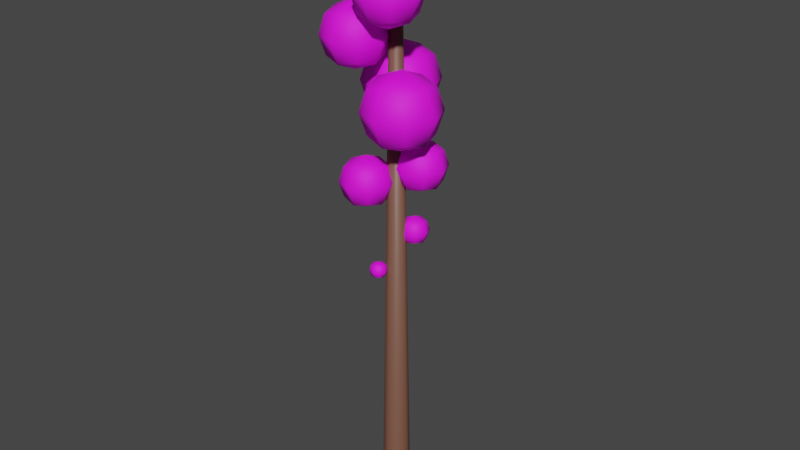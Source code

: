 # Source: long-leaf-pine.blend  (saved by Blender 2.92.15; exported with 4.5.12 LTS)
import bpy
from mathutils import Matrix  # noqa: F401  (used for matrix-valued properties, if any)

bpy.ops.wm.read_factory_settings(use_empty=True)
scene = bpy.context.scene
scene.name = 'Scene'

# ---- collections
col_collection = bpy.data.collections.new('Collection'); scene.collection.children.link(col_collection)

# ---- images (referenced by path relative to the original .blend; pixels are not part of the script)
import os
ASSET_DIR = os.environ.get("B2B_ASSET_DIR", "")  # directory of the original .blend (textures are referenced by path, not embedded)
HERE = os.path.dirname(os.path.abspath(__file__))  # packed textures are extracted next to this script under _unpacked/

def load_image(name, relpath, width, height, colorspace="sRGB"):
    """Load a texture the original file referenced (path relative to the .blend, or extracted next to this script)."""
    p = next((c for c in (os.path.join(HERE, relpath), os.path.join(ASSET_DIR, relpath)) if relpath and os.path.exists(c)), "")
    if p:
        img = bpy.data.images.load(p, check_existing=True)
        img.name = name
    else:  # same state as the original file: an image datablock whose file is absent (Cycles renders it pink)
        img = bpy.data.images.new(name, width, height)
        img.source = "FILE"
        img.filepath = "//" + (relpath or name)
    img.colorspace_settings.name = colorspace
    return img
img_long_leaf_pine_leaf_png = load_image('long-leaf-pine-leaf.png', 'long-leaf-pine-leaf.png', 1024, 1024, 'sRGB')

# ---- materials (node trees are filled in below, after node groups)
mat_pine_bark = bpy.data.materials.new('Pine bark')
mat_pine_bark.use_transparent_shadow = False
mat_pine_needles = bpy.data.materials.new('Pine needles')
mat_pine_needles.use_transparent_shadow = False

# ---- material node trees
mat_pine_bark.use_nodes = True; mat_pine_bark.node_tree.nodes.clear()
_N = mat_pine_bark.node_tree.nodes; _L = mat_pine_bark.node_tree.links
n0 = _N.new('ShaderNodeBsdfPrincipled'); n0.name = 'Principled BSDF'; n0.location = (10, 300)
n0.distribution = 'GGX'
n0.subsurface_method = 'BURLEY'
n0.inputs[0].default_value = (0.1789, 0.07956, 0.05215, 1.0)
n0.inputs[3].default_value = 1.45
n0.inputs[27].default_value = (0.0, 0.0, 0.0, 1.0)
n0.inputs[28].default_value = 1.0
n1 = _N.new('ShaderNodeOutputMaterial'); n1.name = 'Material Output'; n1.location = (300, 300)
_L.new(n0.outputs[0], n1.inputs[0])
n1.is_active_output = True
mat_pine_needles.use_nodes = True; mat_pine_needles.node_tree.nodes.clear()
_N = mat_pine_needles.node_tree.nodes; _L = mat_pine_needles.node_tree.links
n0 = _N.new('ShaderNodeTexImage'); n0.name = 'Image Texture'; n0.location = (124, 219)
n0.image = img_long_leaf_pine_leaf_png
n1 = _N.new('ShaderNodeBsdfPrincipled'); n1.name = 'Principled BSDF'; n1.location = (432, 259)
n1.distribution = 'GGX'
n1.subsurface_method = 'BURLEY'
n1.inputs[2].default_value = 0.7132
n1.inputs[3].default_value = 1.45
n1.inputs[27].default_value = (0.0, 0.0, 0.0, 1.0)
n1.inputs[28].default_value = 1.0
n2 = _N.new('ShaderNodeOutputMaterial'); n2.name = 'Material Output'; n2.location = (725, 234)
_L.new(n0.outputs[0], n1.inputs[0])
_L.new(n1.outputs[0], n2.inputs[0])
n2.is_active_output = True

# ---- world
world_world = bpy.data.worlds.new('World'); scene.world = world_world
world_world.use_nodes = True; world_world.node_tree.nodes.clear()
_N = world_world.node_tree.nodes; _L = world_world.node_tree.links
n0 = _N.new('ShaderNodeOutputWorld'); n0.name = 'World Output'; n0.location = (300, 300)
n1 = _N.new('ShaderNodeBackground'); n1.name = 'Background'; n1.location = (10, 300)
n1.inputs[0].default_value = (0.05088, 0.05088, 0.05088, 1.0)
_L.new(n1.outputs[0], n0.inputs[0])
n0.is_active_output = True
world_world.color = (0.05088, 0.05088, 0.05088)
world_world.use_sun_shadow = False
world_world.sun_shadow_jitter_overblur = 0.0

# ---- meshes
me_cylinder = bpy.data.meshes.new('Cylinder')
me_cylinder.from_pydata([(-1.565e-08, 0.3, 0.0), (-3.086e-08, 0.05953, 6.0), (0.2121, 0.2121, 0.0), (0.0421, 0.0421, 6.0), (0.3, -1.088e-08, 0.0), (0.05953, -1.406e-10, 6.0), (0.2121, -0.2121, 0.0), (0.0421, -0.0421, 6.0), (-4.187e-08, -0.3, 0.0), (-3.607e-08, -0.05953, 6.0), (-0.2121, -0.2121, 0.0), (-0.0421, -0.0421, 6.0), (-0.3, 5.813e-09, 0.0), (-0.05953, 3.172e-09, 6.0), (-0.2121, 0.2121, 0.0), (-0.0421, 0.0421, 6.0), (-2.601e-08, 0.1455, 0.5189), (0.1029, 0.1029, 0.5189), (0.1455, -4.125e-09, 0.5189), (0.1029, -0.1029, 0.5189), (-3.873e-08, -0.1455, 0.5189), (-0.1029, -0.1029, 0.5189), (-0.1455, 3.97e-09, 0.5189), (-0.1029, 0.1029, 0.5189), (0.2901, 0.5636, 6.404), (0.2901, 0.5636, 5.804), (0.2901, -0.03644, 6.404), (0.2901, -0.03644, 5.804), (-0.3099, 0.5636, 6.404), (-0.3099, 0.5636, 5.804), (-0.3099, -0.03644, 6.404), (-0.3099, -0.03644, 5.804), (-0.009853, -0.1039, 6.472), (-0.009853, -0.1039, 5.737), (0.3576, -0.1039, 6.104), (0.3576, 0.2636, 6.472), (0.3576, 0.631, 6.104), (-0.009853, 0.631, 5.737), (-0.3773, 0.2636, 6.472), (0.3576, 0.2636, 5.737), (-0.3773, 0.2636, 5.737), (-0.009853, 0.631, 6.472), (-0.3773, 0.631, 6.104), (-0.3773, -0.1039, 6.104), (-0.5295, 0.2636, 6.104), (-0.009853, 0.7832, 6.104), (0.5098, 0.2636, 6.104), (-0.009853, -0.2561, 6.104), (-0.009853, 0.2636, 5.585), (-0.009853, 0.2636, 6.624), (-0.0411, -0.04697, 4.019), (-0.0411, -0.04697, 3.702), (-0.0411, -0.3645, 4.019), (-0.0411, -0.3645, 3.702), (-0.3587, -0.04697, 4.019), (-0.3587, -0.04697, 3.702), (-0.3587, -0.3645, 4.019), (-0.3587, -0.3645, 3.702), (-0.1999, -0.4002, 4.055), (-0.1999, -0.4002, 3.666), (-0.005411, -0.4002, 3.861), (-0.005411, -0.2057, 4.055), (-0.005411, -0.01128, 3.861), (-0.1999, -0.01128, 3.666), (-0.3943, -0.2057, 4.055), (-0.005411, -0.2057, 3.666), (-0.3943, -0.2057, 3.666), (-0.1999, -0.01128, 4.055), (-0.3943, -0.01128, 3.861), (-0.3943, -0.4002, 3.861), (-0.4749, -0.2057, 3.861), (-0.1999, 0.06927, 3.861), (0.07514, -0.2057, 3.861), (-0.1999, -0.4808, 3.861), (-0.1999, -0.2057, 3.586), (-0.1999, -0.2057, 4.136), (0.3145, -0.04801, 5.988), (0.3145, -0.04801, 5.594), (0.3145, -0.4419, 5.988), (0.3145, -0.4419, 5.594), (-0.07937, -0.04801, 5.988), (-0.07937, -0.04801, 5.594), (-0.07937, -0.4419, 5.988), (-0.07937, -0.4419, 5.594), (0.1176, -0.4862, 6.032), (0.1176, -0.4862, 5.55), (0.3588, -0.4862, 5.791), (0.3588, -0.245, 6.032), (0.3588, -0.003752, 5.791), (0.1176, -0.003752, 5.55), (-0.1236, -0.245, 6.032), (0.3588, -0.245, 5.55), (-0.1236, -0.245, 5.55), (0.1176, -0.003752, 6.032), (-0.1236, -0.003752, 5.791), (-0.1236, -0.4862, 5.791), (-0.2235, -0.245, 5.791), (0.1176, 0.09616, 5.791), (0.4587, -0.245, 5.791), (0.1176, -0.5861, 5.791), (0.1176, -0.245, 5.45), (0.1176, -0.245, 6.132), (0.1954, 0.2475, 3.372), (0.1954, 0.2475, 3.193), (0.1954, 0.06767, 3.372), (0.1954, 0.06767, 3.193), (0.01555, 0.2475, 3.372), (0.01555, 0.2475, 3.193), (0.01555, 0.06767, 3.372), (0.01555, 0.06767, 3.193), (0.1055, 0.04746, 3.393), (0.1055, 0.04746, 3.172), (0.2156, 0.04746, 3.282), (0.2156, 0.1576, 3.393), (0.2156, 0.2678, 3.282), (0.1055, 0.2678, 3.172), (-0.004666, 0.1576, 3.393), (0.2156, 0.1576, 3.172), (-0.004666, 0.1576, 3.172), (0.1055, 0.2678, 3.393), (-0.004666, 0.2678, 3.282), (-0.004666, 0.04746, 3.282), (-0.05029, 0.1576, 3.282), (0.1055, 0.3134, 3.282), (0.2613, 0.1576, 3.282), (0.1055, 0.001836, 3.282), (0.1055, 0.1576, 3.127), (0.1055, 0.1576, 3.438), (0.01625, 0.5649, 4.994), (0.01625, 0.5649, 4.53), (0.01625, 0.1013, 4.994), (0.01625, 0.1013, 4.53), (-0.4474, 0.5649, 4.994), (-0.4474, 0.5649, 4.53), (-0.4474, 0.1013, 4.994), (-0.4474, 0.1013, 4.53), (-0.2156, 0.04921, 5.046), (-0.2156, 0.04921, 4.478), (0.06835, 0.04921, 4.762), (0.06835, 0.3331, 5.046), (0.06835, 0.617, 4.762), (-0.2156, 0.617, 4.478), (-0.4995, 0.3331, 5.046), (0.06835, 0.3331, 4.478), (-0.4995, 0.3331, 4.478), (-0.2156, 0.617, 5.046), (-0.4995, 0.617, 4.762), (-0.4995, 0.04921, 4.762), (-0.6171, 0.3331, 4.762), (-0.2156, 0.7346, 4.762), (0.186, 0.3331, 4.762), (-0.2156, -0.0684, 4.762), (-0.2156, 0.3331, 4.361), (-0.2156, 0.3331, 5.164), (0.4241, 0.08474, 4.896), (0.4241, 0.08474, 4.432), (0.4241, -0.3789, 4.896), (0.4241, -0.3789, 4.432), (-0.03952, 0.08474, 4.896), (-0.03952, 0.08474, 4.432), (-0.03952, -0.3789, 4.896), (-0.03952, -0.3789, 4.432), (0.1923, -0.431, 4.948), (0.1923, -0.431, 4.38), (0.4762, -0.431, 4.664), (0.4762, -0.1471, 4.948), (0.4762, 0.1368, 4.664), (0.1923, 0.1368, 4.38), (-0.09162, -0.1471, 4.948), (0.4762, -0.1471, 4.38), (-0.09162, -0.1471, 4.38), (0.1923, 0.1368, 4.948), (-0.09162, 0.1368, 4.664), (-0.09162, -0.431, 4.664), (-0.2092, -0.1471, 4.664), (0.1923, 0.2544, 4.664), (0.5938, -0.1471, 4.664), (0.1923, -0.5486, 4.664), (0.1923, -0.1471, 4.263), (0.1923, -0.1471, 5.066), (-0.1221, -0.003251, 5.511), (-0.1221, -0.003251, 5.117), (-0.1221, -0.3971, 5.511), (-0.1221, -0.3971, 5.117), (-0.516, -0.003251, 5.511), (-0.516, -0.003251, 5.117), (-0.516, -0.3971, 5.511), (-0.516, -0.3971, 5.117), (-0.319, -0.4414, 5.555), (-0.319, -0.4414, 5.072), (-0.07782, -0.4414, 5.314), (-0.07782, -0.2002, 5.555), (-0.07782, 0.04101, 5.314), (-0.319, 0.04101, 5.072), (-0.5602, -0.2002, 5.555), (-0.07782, -0.2002, 5.072), (-0.5602, -0.2002, 5.072), (-0.319, 0.04101, 5.555), (-0.5602, 0.04101, 5.314), (-0.5602, -0.4414, 5.314), (-0.6601, -0.2002, 5.314), (-0.319, 0.1409, 5.314), (0.0221, -0.2002, 5.314), (-0.319, -0.5413, 5.314), (-0.319, -0.2002, 4.972), (-0.319, -0.2002, 5.655), (0.3443, 0.3117, 4.169), (0.3443, 0.3117, 3.852), (0.3443, -0.005877, 4.169), (0.3443, -0.005877, 3.852), (0.02674, 0.3117, 4.169), (0.02674, 0.3117, 3.852), (0.02674, -0.005877, 4.169), (0.02674, -0.005877, 3.852), (0.1855, -0.04156, 4.205), (0.1855, -0.04156, 3.816), (0.38, -0.04156, 4.011), (0.38, 0.1529, 4.205), (0.38, 0.3474, 4.011), (0.1855, 0.3474, 3.816), (-0.00895, 0.1529, 4.205), (0.38, 0.1529, 3.816), (-0.00895, 0.1529, 3.816), (0.1855, 0.3474, 4.205), (-0.00895, 0.3474, 4.011), (-0.00895, -0.04156, 4.011), (-0.0895, 0.1529, 4.011), (0.1855, 0.4279, 4.011), (0.4605, 0.1529, 4.011), (0.1855, -0.1221, 4.011), (0.1855, 0.1529, 3.736), (0.1855, 0.1529, 4.286), (-0.04942, -0.1019, 2.938), (-0.04942, -0.1019, 2.83), (-0.04942, -0.21, 2.938), (-0.04942, -0.21, 2.83), (-0.1574, -0.1019, 2.938), (-0.1574, -0.1019, 2.83), (-0.1574, -0.21, 2.938), (-0.1574, -0.21, 2.83), (-0.1034, -0.2221, 2.95), (-0.1034, -0.2221, 2.818), (-0.03728, -0.2221, 2.884), (-0.03728, -0.156, 2.95), (-0.03728, -0.08981, 2.884), (-0.1034, -0.08981, 2.818), (-0.1696, -0.156, 2.95), (-0.03728, -0.156, 2.818), (-0.1696, -0.156, 2.818), (-0.1034, -0.08981, 2.95), (-0.1696, -0.08981, 2.884), (-0.1696, -0.2221, 2.884), (-0.197, -0.156, 2.884), (-0.1034, -0.06241, 2.884), (-0.009881, -0.156, 2.884), (-0.1034, -0.2495, 2.884), (-0.1034, -0.156, 2.79), (-0.1034, -0.156, 2.977)], [], [(16, 1, 3, 17), (17, 3, 5, 18), (18, 5, 7, 19), (19, 7, 9, 20), (20, 9, 11, 21), (21, 11, 13, 22), (3, 1, 15, 13, 11, 9, 7, 5), (22, 13, 15, 23), (23, 15, 1, 16), (0, 2, 4, 6, 8, 10, 12, 14), (14, 23, 16, 0), (12, 22, 23, 14), (10, 21, 22, 12), (8, 20, 21, 10), (6, 19, 20, 8), (4, 18, 19, 6), (2, 17, 18, 4), (0, 16, 17, 2), (49, 38, 30, 32), (48, 39, 27, 33), (47, 32, 30, 43), (46, 35, 26, 34), (45, 41, 24, 36), (44, 38, 28, 42), (40, 44, 42, 29), (31, 43, 44, 40), (43, 30, 38, 44), (37, 45, 36, 25), (29, 42, 45, 37), (42, 28, 41, 45), (39, 46, 34, 27), (25, 36, 46, 39), (36, 24, 35, 46), (33, 47, 43, 31), (27, 34, 47, 33), (34, 26, 32, 47), (40, 48, 33, 31), (29, 37, 48, 40), (37, 25, 39, 48), (35, 49, 32, 26), (24, 41, 49, 35), (41, 28, 38, 49), (75, 64, 56, 58), (74, 65, 53, 59), (73, 58, 56, 69), (72, 61, 52, 60), (71, 67, 50, 62), (70, 64, 54, 68), (66, 70, 68, 55), (57, 69, 70, 66), (69, 56, 64, 70), (63, 71, 62, 51), (55, 68, 71, 63), (68, 54, 67, 71), (65, 72, 60, 53), (51, 62, 72, 65), (62, 50, 61, 72), (59, 73, 69, 57), (53, 60, 73, 59), (60, 52, 58, 73), (66, 74, 59, 57), (55, 63, 74, 66), (63, 51, 65, 74), (61, 75, 58, 52), (50, 67, 75, 61), (67, 54, 64, 75), (101, 90, 82, 84), (100, 91, 79, 85), (99, 84, 82, 95), (98, 87, 78, 86), (97, 93, 76, 88), (96, 90, 80, 94), (92, 96, 94, 81), (83, 95, 96, 92), (95, 82, 90, 96), (89, 97, 88, 77), (81, 94, 97, 89), (94, 80, 93, 97), (91, 98, 86, 79), (77, 88, 98, 91), (88, 76, 87, 98), (85, 99, 95, 83), (79, 86, 99, 85), (86, 78, 84, 99), (92, 100, 85, 83), (81, 89, 100, 92), (89, 77, 91, 100), (87, 101, 84, 78), (76, 93, 101, 87), (93, 80, 90, 101), (127, 116, 108, 110), (126, 117, 105, 111), (125, 110, 108, 121), (124, 113, 104, 112), (123, 119, 102, 114), (122, 116, 106, 120), (118, 122, 120, 107), (109, 121, 122, 118), (121, 108, 116, 122), (115, 123, 114, 103), (107, 120, 123, 115), (120, 106, 119, 123), (117, 124, 112, 105), (103, 114, 124, 117), (114, 102, 113, 124), (111, 125, 121, 109), (105, 112, 125, 111), (112, 104, 110, 125), (118, 126, 111, 109), (107, 115, 126, 118), (115, 103, 117, 126), (113, 127, 110, 104), (102, 119, 127, 113), (119, 106, 116, 127), (153, 142, 134, 136), (152, 143, 131, 137), (151, 136, 134, 147), (150, 139, 130, 138), (149, 145, 128, 140), (148, 142, 132, 146), (144, 148, 146, 133), (135, 147, 148, 144), (147, 134, 142, 148), (141, 149, 140, 129), (133, 146, 149, 141), (146, 132, 145, 149), (143, 150, 138, 131), (129, 140, 150, 143), (140, 128, 139, 150), (137, 151, 147, 135), (131, 138, 151, 137), (138, 130, 136, 151), (144, 152, 137, 135), (133, 141, 152, 144), (141, 129, 143, 152), (139, 153, 136, 130), (128, 145, 153, 139), (145, 132, 142, 153), (179, 168, 160, 162), (178, 169, 157, 163), (177, 162, 160, 173), (176, 165, 156, 164), (175, 171, 154, 166), (174, 168, 158, 172), (170, 174, 172, 159), (161, 173, 174, 170), (173, 160, 168, 174), (167, 175, 166, 155), (159, 172, 175, 167), (172, 158, 171, 175), (169, 176, 164, 157), (155, 166, 176, 169), (166, 154, 165, 176), (163, 177, 173, 161), (157, 164, 177, 163), (164, 156, 162, 177), (170, 178, 163, 161), (159, 167, 178, 170), (167, 155, 169, 178), (165, 179, 162, 156), (154, 171, 179, 165), (171, 158, 168, 179), (205, 194, 186, 188), (204, 195, 183, 189), (203, 188, 186, 199), (202, 191, 182, 190), (201, 197, 180, 192), (200, 194, 184, 198), (196, 200, 198, 185), (187, 199, 200, 196), (199, 186, 194, 200), (193, 201, 192, 181), (185, 198, 201, 193), (198, 184, 197, 201), (195, 202, 190, 183), (181, 192, 202, 195), (192, 180, 191, 202), (189, 203, 199, 187), (183, 190, 203, 189), (190, 182, 188, 203), (196, 204, 189, 187), (185, 193, 204, 196), (193, 181, 195, 204), (191, 205, 188, 182), (180, 197, 205, 191), (197, 184, 194, 205), (231, 220, 212, 214), (230, 221, 209, 215), (229, 214, 212, 225), (228, 217, 208, 216), (227, 223, 206, 218), (226, 220, 210, 224), (222, 226, 224, 211), (213, 225, 226, 222), (225, 212, 220, 226), (219, 227, 218, 207), (211, 224, 227, 219), (224, 210, 223, 227), (221, 228, 216, 209), (207, 218, 228, 221), (218, 206, 217, 228), (215, 229, 225, 213), (209, 216, 229, 215), (216, 208, 214, 229), (222, 230, 215, 213), (211, 219, 230, 222), (219, 207, 221, 230), (217, 231, 214, 208), (206, 223, 231, 217), (223, 210, 220, 231), (257, 246, 238, 240), (256, 247, 235, 241), (255, 240, 238, 251), (254, 243, 234, 242), (253, 249, 232, 244), (252, 246, 236, 250), (248, 252, 250, 237), (239, 251, 252, 248), (251, 238, 246, 252), (245, 253, 244, 233), (237, 250, 253, 245), (250, 236, 249, 253), (247, 254, 242, 235), (233, 244, 254, 247), (244, 232, 243, 254), (241, 255, 251, 239), (235, 242, 255, 241), (242, 234, 240, 255), (248, 256, 241, 239), (237, 245, 256, 248), (245, 233, 247, 256), (243, 257, 240, 234), (232, 249, 257, 243), (249, 236, 246, 257)])
me_cylinder.polygons.foreach_set('use_smooth', [True] * 234)
me_cylinder.polygons.foreach_set('material_index', [0, 0, 0, 0, 0, 0, 0, 0, 0, 0, 0, 0, 0, 0, 0, 0, 0, 0, 1, 1, 1, 1, 1, 1, 1, 1, 1, 1, 1, 1, 1, 1, 1, 1, 1, 1, 1, 1, 1, 1, 1, 1, 1, 1, 1, 1, 1, 1, 1, 1, 1, 1, 1, 1, 1, 1, 1, 1, 1, 1, 1, 1, 1, 1, 1, 1, 1, 1, 1, 1, 1, 1, 1, 1, 1, 1, 1, 1, 1, 1, 1, 1, 1, 1, 1, 1, 1, 1, 1, 1, 1, 1, 1, 1, 1, 1, 1, 1, 1, 1, 1, 1, 1, 1, 1, 1, 1, 1, 1, 1, 1, 1, 1, 1, 1, 1, 1, 1, 1, 1, 1, 1, 1, 1, 1, 1, 1, 1, 1, 1, 1, 1, 1, 1, 1, 1, 1, 1, 1, 1, 1, 1, 1, 1, 1, 1, 1, 1, 1, 1, 1, 1, 1, 1, 1, 1, 1, 1, 1, 1, 1, 1, 1, 1, 1, 1, 1, 1, 1, 1, 1, 1, 1, 1, 1, 1, 1, 1, 1, 1, 1, 1, 1, 1, 1, 1, 1, 1, 1, 1, 1, 1, 1, 1, 1, 1, 1, 1, 1, 1, 1, 1, 1, 1, 1, 1, 1, 1, 1, 1, 1, 1, 1, 1, 1, 1, 1, 1, 1, 1, 1, 1, 1, 1, 1, 1, 1, 1, 1, 1, 1, 1, 1, 1])
_uv = me_cylinder.uv_layers.new(name='UVMap')
_uv.uv.foreach_set('vector', [1.0, 0.5432, 1.0, 1.0, 0.875, 1.0, 0.875, 0.5432, 0.875, 0.5432, 0.875, 1.0, 0.75, 1.0, 0.75, 0.5432, 0.75, 0.5432, 0.75, 1.0, 0.625, 1.0, 0.625, 0.5432, 0.625, 0.5432, 0.625, 1.0, 0.5, 1.0, 0.5, 0.5432, 0.5, 0.5432, 0.5, 1.0, 0.375, 1.0, 0.375, 0.5432, 0.375, 0.5432, 0.375, 1.0, 0.25, 1.0, 0.25, 0.5432, 0.4197, 0.4197, 0.25, 0.49, 0.08029, 0.4197, 0.01, 0.25, 0.08029, 0.08029, 0.25, 0.01, 0.4197, 0.08029, 0.49, 0.25, 0.25, 0.5432, 0.25, 1.0, 0.125, 1.0, 0.125, 0.5432, 0.125, 0.5432, 0.125, 1.0, 0.0, 1.0, 0.0, 0.5432, 0.75, 0.49, 0.9197, 0.4197, 0.99, 0.25, 0.9197, 0.08029, 0.75, 0.01, 0.5803, 0.08029, 0.51, 0.25, 0.5803, 0.4197, 0.125, 0.5, 0.125, 0.5432, 0.0, 0.5432, 0.0, 0.5, 0.25, 0.5, 0.25, 0.5432, 0.125, 0.5432, 0.125, 0.5, 0.375, 0.5, 0.375, 0.5432, 0.25, 0.5432, 0.25, 0.5, 0.5, 0.5, 0.5, 0.5432, 0.375, 0.5432, 0.375, 0.5, 0.625, 0.5, 0.625, 0.5432, 0.5, 0.5432, 0.5, 0.5, 0.75, 0.5, 0.75, 0.5432, 0.625, 0.5432, 0.625, 0.5, 0.875, 0.5, 0.875, 0.5432, 0.75, 0.5432, 0.75, 0.5, 1.0, 0.5, 1.0, 0.5432, 0.875, 0.5432, 0.875, 0.5, 0.5284, 0.1807, 0.4712, 0.05881, 0.5726, 0.03779, 0.6377, 0.1268, 0.1953, 0.1807, 0.0691, 0.2278, 0.04715, 0.1203, 0.1381, 0.05881, 0.6662, 0.09757, 0.6377, 0.1268, 0.5726, 0.03779, 0.5686, 0.0, 0.5686, 0.3366, 0.5687, 0.2958, 0.6522, 0.2313, 0.6662, 0.237, 0.3331, 0.2404, 0.4022, 0.2278, 0.4599, 0.3138, 0.4306, 0.338, 0.4306, 0.001431, 0.4712, 0.05881, 0.3802, 0.1203, 0.3331, 0.101, 0.3046, 0.1268, 0.3331, 0.09757, 0.3331, 0.237, 0.3191, 0.2313, 0.2395, 0.03779, 0.2355, 0.0, 0.3331, 0.09757, 0.3046, 0.1268, 0.5686, 0.0, 0.5726, 0.03779, 0.4712, 0.05881, 0.4306, 0.001431, 0.2356, 0.2958, 0.2355, 0.3366, 0.09756, 0.338, 0.1268, 0.3138, 0.3191, 0.2313, 0.3331, 0.237, 0.2355, 0.3366, 0.2356, 0.2958, 0.3331, 0.101, 0.3802, 0.1203, 0.4022, 0.2278, 0.3331, 0.2404, 0.0691, 0.2278, 0.0, 0.2404, 0.0, 0.101, 0.04715, 0.1203, 0.1268, 0.3138, 0.09756, 0.338, 0.0, 0.2404, 0.0691, 0.2278, 0.4306, 0.338, 0.4599, 0.3138, 0.5687, 0.2958, 0.5686, 0.3366, 0.1381, 0.05881, 0.09756, 0.001431, 0.2355, 0.0, 0.2395, 0.03779, 0.04715, 0.1203, 0.0, 0.101, 0.09756, 0.001431, 0.1381, 0.05881, 0.6662, 0.237, 0.6522, 0.2313, 0.6377, 0.1268, 0.6662, 0.09757, 0.3046, 0.1268, 0.1953, 0.1807, 0.1381, 0.05881, 0.2395, 0.03779, 0.3191, 0.2313, 0.2356, 0.2958, 0.1953, 0.1807, 0.3046, 0.1268, 0.2356, 0.2958, 0.1268, 0.3138, 0.0691, 0.2278, 0.1953, 0.1807, 0.5687, 0.2958, 0.5284, 0.1807, 0.6377, 0.1268, 0.6522, 0.2313, 0.4599, 0.3138, 0.4022, 0.2278, 0.5284, 0.1807, 0.5687, 0.2958, 0.4022, 0.2278, 0.3802, 0.1203, 0.4712, 0.05881, 0.5284, 0.1807, 0.7133, 0.9043, 0.6465, 0.8794, 0.6771, 0.8339, 0.7347, 0.8434, 0.8755, 0.4337, 0.8087, 0.4586, 0.7971, 0.4017, 0.8452, 0.3691, 0.7346, 0.8219, 0.7347, 0.8434, 0.6771, 0.8339, 0.6616, 0.8211, 0.7863, 0.9484, 0.7712, 0.9329, 0.7789, 0.8776, 0.7863, 0.8746, 0.6616, 0.9992, 0.6831, 0.9689, 0.7367, 0.98, 0.7346, 1.0, 0.61, 0.8727, 0.6465, 0.8794, 0.6349, 0.9363, 0.61, 0.9465, 0.9334, 0.4051, 0.9485, 0.3897, 0.9485, 0.4634, 0.9411, 0.4604, 0.8989, 0.358, 0.8968, 0.338, 0.9485, 0.3897, 0.9334, 0.4051, 0.6616, 0.8211, 0.6771, 0.8339, 0.6465, 0.8794, 0.61, 0.8727, 0.8969, 0.4946, 0.8968, 0.5162, 0.8238, 0.5169, 0.8393, 0.5041, 0.9411, 0.4604, 0.9485, 0.4634, 0.8968, 0.5162, 0.8969, 0.4946, 0.61, 0.9465, 0.6349, 0.9363, 0.6831, 0.9689, 0.6616, 0.9992, 0.8087, 0.4586, 0.7722, 0.4653, 0.7722, 0.3915, 0.7971, 0.4017, 0.8393, 0.5041, 0.8238, 0.5169, 0.7722, 0.4653, 0.8087, 0.4586, 0.7346, 1.0, 0.7367, 0.98, 0.7712, 0.9329, 0.7863, 0.9484, 0.8452, 0.3691, 0.8238, 0.3388, 0.8968, 0.338, 0.8989, 0.358, 0.7971, 0.4017, 0.7722, 0.3915, 0.8238, 0.3388, 0.8452, 0.3691, 0.7863, 0.8746, 0.7789, 0.8776, 0.7347, 0.8434, 0.7346, 0.8219, 0.9334, 0.4051, 0.8755, 0.4337, 0.8452, 0.3691, 0.8989, 0.358, 0.9411, 0.4604, 0.8969, 0.4946, 0.8755, 0.4337, 0.9334, 0.4051, 0.8969, 0.4946, 0.8393, 0.5041, 0.8087, 0.4586, 0.8755, 0.4337, 0.7712, 0.9329, 0.7133, 0.9043, 0.7347, 0.8434, 0.7789, 0.8776, 0.7367, 0.98, 0.6831, 0.9689, 0.7133, 0.9043, 0.7712, 0.9329, 0.6831, 0.9689, 0.6349, 0.9363, 0.6465, 0.8794, 0.7133, 0.9043, 0.6043, 0.7025, 0.5214, 0.6715, 0.5593, 0.6151, 0.6308, 0.6269, 0.3479, 0.7179, 0.3854, 0.6378, 0.4451, 0.6782, 0.4307, 0.7488, 0.6307, 0.6001, 0.6308, 0.6269, 0.5593, 0.6151, 0.5401, 0.5992, 0.6947, 0.757, 0.676, 0.7379, 0.6856, 0.6693, 0.6947, 0.6655, 0.5401, 0.8202, 0.5667, 0.7825, 0.6333, 0.7963, 0.6307, 0.8211, 0.4761, 0.6633, 0.5214, 0.6715, 0.507, 0.7421, 0.4761, 0.7548, 0.3214, 0.7934, 0.3214, 0.8202, 0.2574, 0.7548, 0.2666, 0.751, 0.3928, 0.8052, 0.412, 0.8211, 0.3214, 0.8202, 0.3214, 0.7934, 0.5401, 0.5992, 0.5593, 0.6151, 0.5214, 0.6715, 0.4761, 0.6633, 0.2761, 0.6824, 0.2574, 0.6633, 0.3214, 0.5992, 0.3189, 0.624, 0.2666, 0.751, 0.2574, 0.7548, 0.2574, 0.6633, 0.2761, 0.6824, 0.4761, 0.7548, 0.507, 0.7421, 0.5667, 0.7825, 0.5401, 0.8202, 0.3854, 0.6378, 0.412, 0.6001, 0.4761, 0.6655, 0.4451, 0.6782, 0.3189, 0.624, 0.3214, 0.5992, 0.412, 0.6001, 0.3854, 0.6378, 0.6307, 0.8211, 0.6333, 0.7963, 0.676, 0.7379, 0.6947, 0.757, 0.4307, 0.7488, 0.4761, 0.757, 0.412, 0.8211, 0.3928, 0.8052, 0.4451, 0.6782, 0.4761, 0.6655, 0.4761, 0.757, 0.4307, 0.7488, 0.6947, 0.6655, 0.6856, 0.6693, 0.6308, 0.6269, 0.6307, 0.6001, 0.3214, 0.7934, 0.3479, 0.7179, 0.4307, 0.7488, 0.3928, 0.8052, 0.2666, 0.751, 0.2761, 0.6824, 0.3479, 0.7179, 0.3214, 0.7934, 0.2761, 0.6824, 0.3189, 0.624, 0.3854, 0.6378, 0.3479, 0.7179, 0.676, 0.7379, 0.6043, 0.7025, 0.6308, 0.6269, 0.6856, 0.6693, 0.6333, 0.7963, 0.5667, 0.7825, 0.6043, 0.7025, 0.676, 0.7379, 0.5667, 0.7825, 0.507, 0.7421, 0.5214, 0.6715, 0.6043, 0.7025, 0.7247, 0.269, 0.6869, 0.2549, 0.7042, 0.2292, 0.7368, 0.2346, 0.8073, 0.2761, 0.8245, 0.2395, 0.8518, 0.258, 0.8452, 0.2902, 0.7368, 0.2223, 0.7368, 0.2346, 0.7042, 0.2292, 0.6954, 0.2219, 0.766, 0.294, 0.7575, 0.2852, 0.7618, 0.2539, 0.766, 0.2522, 0.6954, 0.3228, 0.7076, 0.3056, 0.738, 0.3119, 0.7368, 0.3232, 0.6662, 0.2512, 0.6869, 0.2549, 0.6803, 0.2872, 0.6662, 0.2929, 0.7952, 0.3106, 0.7953, 0.3228, 0.766, 0.2929, 0.7702, 0.2912, 0.8279, 0.316, 0.8366, 0.3232, 0.7953, 0.3228, 0.7952, 0.3106, 0.6954, 0.2219, 0.7042, 0.2292, 0.6869, 0.2549, 0.6662, 0.2512, 0.7746, 0.2599, 0.766, 0.2512, 0.7953, 0.2219, 0.7941, 0.2332, 0.7702, 0.2912, 0.766, 0.2929, 0.766, 0.2512, 0.7746, 0.2599, 0.6662, 0.2929, 0.6803, 0.2872, 0.7076, 0.3056, 0.6954, 0.3228, 0.8245, 0.2395, 0.8366, 0.2223, 0.8659, 0.2522, 0.8518, 0.258, 0.7941, 0.2332, 0.7953, 0.2219, 0.8366, 0.2223, 0.8245, 0.2395, 0.7368, 0.3232, 0.738, 0.3119, 0.7575, 0.2852, 0.766, 0.294, 0.8452, 0.2902, 0.8659, 0.294, 0.8366, 0.3232, 0.8279, 0.316, 0.8518, 0.258, 0.8659, 0.2522, 0.8659, 0.294, 0.8452, 0.2902, 0.766, 0.2522, 0.7618, 0.2539, 0.7368, 0.2346, 0.7368, 0.2223, 0.7952, 0.3106, 0.8073, 0.2761, 0.8452, 0.2902, 0.8279, 0.316, 0.7702, 0.2912, 0.7746, 0.2599, 0.8073, 0.2761, 0.7952, 0.3106, 0.7746, 0.2599, 0.7941, 0.2332, 0.8245, 0.2395, 0.8073, 0.2761, 0.7575, 0.2852, 0.7247, 0.269, 0.7368, 0.2346, 0.7618, 0.2539, 0.738, 0.3119, 0.7076, 0.3056, 0.7247, 0.269, 0.7575, 0.2852, 0.7076, 0.3056, 0.6803, 0.2872, 0.6869, 0.2549, 0.7247, 0.269, 0.1509, 0.7389, 0.1067, 0.6446, 0.185, 0.6284, 0.2354, 0.6972, 0.6213, 0.4595, 0.7188, 0.4232, 0.7357, 0.5063, 0.6655, 0.5538, 0.2574, 0.6746, 0.2354, 0.6972, 0.185, 0.6284, 0.182, 0.5992, 0.182, 0.8593, 0.1821, 0.8278, 0.2466, 0.7779, 0.2574, 0.7823, 0.0, 0.785, 0.0534, 0.7752, 0.09799, 0.8417, 0.07539, 0.8604, 0.07539, 0.6003, 0.1067, 0.6446, 0.03644, 0.6921, 3.725e-08, 0.6773, 0.5368, 0.5012, 0.5148, 0.5238, 0.5148, 0.4161, 0.5256, 0.4205, 0.5871, 0.57, 0.5902, 0.5992, 0.5148, 0.5238, 0.5368, 0.5012, 0.182, 0.5992, 0.185, 0.6284, 0.1067, 0.6446, 0.07539, 0.6003, 0.5901, 0.3706, 0.5902, 0.3391, 0.6968, 0.338, 0.6742, 0.3567, 0.5256, 0.4205, 0.5148, 0.4161, 0.5902, 0.3391, 0.5901, 0.3706, 3.725e-08, 0.6773, 0.03644, 0.6921, 0.0534, 0.7752, 0.0, 0.785, 0.7188, 0.4232, 0.7722, 0.4134, 0.7722, 0.5211, 0.7357, 0.5063, 0.6742, 0.3567, 0.6968, 0.338, 0.7722, 0.4134, 0.7188, 0.4232, 0.07539, 0.8604, 0.09799, 0.8417, 0.1821, 0.8278, 0.182, 0.8593, 0.6655, 0.5538, 0.6968, 0.5981, 0.5902, 0.5992, 0.5871, 0.57, 0.7357, 0.5063, 0.7722, 0.5211, 0.6968, 0.5981, 0.6655, 0.5538, 0.2574, 0.7823, 0.2466, 0.7779, 0.2354, 0.6972, 0.2574, 0.6746, 0.5368, 0.5012, 0.6213, 0.4595, 0.6655, 0.5538, 0.5871, 0.57, 0.5256, 0.4205, 0.5901, 0.3706, 0.6213, 0.4595, 0.5368, 0.5012, 0.5901, 0.3706, 0.6742, 0.3567, 0.7188, 0.4232, 0.6213, 0.4595, 0.1821, 0.8278, 0.1509, 0.7389, 0.2354, 0.6972, 0.2466, 0.7779, 0.09799, 0.8417, 0.0534, 0.7752, 0.1509, 0.7389, 0.1821, 0.8278, 0.0534, 0.7752, 0.03644, 0.6921, 0.1067, 0.6446, 0.1509, 0.7389, 0.3639, 0.4777, 0.4614, 0.514, 0.4168, 0.5805, 0.3327, 0.5666, 0.1065, 0.4777, 0.1507, 0.3835, 0.221, 0.4309, 0.204, 0.514, 0.3328, 0.5981, 0.3327, 0.5666, 0.4168, 0.5805, 0.4394, 0.5992, 0.2574, 0.4134, 0.2794, 0.436, 0.2682, 0.5167, 0.2574, 0.5211, 0.4394, 0.3391, 0.4081, 0.3835, 0.3297, 0.3672, 0.3328, 0.338, 0.5148, 0.5238, 0.4614, 0.514, 0.4783, 0.4309, 0.5148, 0.4161, 0.0753, 0.5666, 0.07539, 0.5981, 5.96e-08, 0.5211, 0.0108, 0.5167, 0.1594, 0.5805, 0.182, 0.5992, 0.07539, 0.5981, 0.0753, 0.5666, 0.4394, 0.5992, 0.4168, 0.5805, 0.4614, 0.514, 0.5148, 0.5238, 0.02199, 0.436, 0.0, 0.4134, 0.07539, 0.338, 0.07235, 0.3672, 0.0108, 0.5167, 5.96e-08, 0.5211, 0.0, 0.4134, 0.02199, 0.436, 0.5148, 0.4161, 0.4783, 0.4309, 0.4081, 0.3835, 0.4394, 0.3391, 0.1507, 0.3835, 0.182, 0.3391, 0.2574, 0.4161, 0.221, 0.4309, 0.07235, 0.3672, 0.07539, 0.338, 0.182, 0.3391, 0.1507, 0.3835, 0.3328, 0.338, 0.3297, 0.3672, 0.2794, 0.436, 0.2574, 0.4134, 0.204, 0.514, 0.2574, 0.5238, 0.182, 0.5992, 0.1594, 0.5805, 0.221, 0.4309, 0.2574, 0.4161, 0.2574, 0.5238, 0.204, 0.514, 0.2574, 0.5211, 0.2682, 0.5167, 0.3327, 0.5666, 0.3328, 0.5981, 0.0753, 0.5666, 0.1065, 0.4777, 0.204, 0.514, 0.1594, 0.5805, 0.0108, 0.5167, 0.02199, 0.436, 0.1065, 0.4777, 0.0753, 0.5666, 0.02199, 0.436, 0.07235, 0.3672, 0.1507, 0.3835, 0.1065, 0.4777, 0.2794, 0.436, 0.3639, 0.4777, 0.3327, 0.5666, 0.2682, 0.5167, 0.3297, 0.3672, 0.4081, 0.3835, 0.3639, 0.4777, 0.2794, 0.436, 0.4081, 0.3835, 0.4783, 0.4309, 0.4614, 0.514, 0.3639, 0.4777, 0.8229, 0.7025, 0.7401, 0.6715, 0.778, 0.6151, 0.8494, 0.6269, 0.7566, 0.1033, 0.8395, 0.07234, 0.8539, 0.1429, 0.7942, 0.1833, 0.8493, 0.6001, 0.8494, 0.6269, 0.778, 0.6151, 0.7588, 0.5992, 0.9134, 0.757, 0.8947, 0.7379, 0.9042, 0.6693, 0.9134, 0.6655, 0.7588, 0.8202, 0.7854, 0.7825, 0.8519, 0.7963, 0.8493, 0.8211, 0.6947, 0.6633, 0.7401, 0.6715, 0.7257, 0.7421, 0.6947, 0.7548, 0.6849, 0.1387, 0.6662, 0.1578, 0.6662, 0.06632, 0.6753, 0.07007, 0.7276, 0.1971, 0.7302, 0.2219, 0.6662, 0.1578, 0.6849, 0.1387, 0.7588, 0.5992, 0.778, 0.6151, 0.7401, 0.6715, 0.6947, 0.6633, 0.7301, 0.02772, 0.7302, 0.0009395, 0.8208, 0.0, 0.8016, 0.01591, 0.6753, 0.07007, 0.6662, 0.06632, 0.7302, 0.0009395, 0.7301, 0.02772, 0.6947, 0.7548, 0.7257, 0.7421, 0.7854, 0.7825, 0.7588, 0.8202, 0.8395, 0.07234, 0.8848, 0.06405, 0.8848, 0.1556, 0.8539, 0.1429, 0.8016, 0.01591, 0.8208, 0.0, 0.8848, 0.06405, 0.8395, 0.07234, 0.8493, 0.8211, 0.8519, 0.7963, 0.8947, 0.7379, 0.9134, 0.757, 0.7942, 0.1833, 0.8208, 0.221, 0.7302, 0.2219, 0.7276, 0.1971, 0.8539, 0.1429, 0.8848, 0.1556, 0.8208, 0.221, 0.7942, 0.1833, 0.9134, 0.6655, 0.9042, 0.6693, 0.8494, 0.6269, 0.8493, 0.6001, 0.6849, 0.1387, 0.7566, 0.1033, 0.7942, 0.1833, 0.7276, 0.1971, 0.6753, 0.07007, 0.7301, 0.02772, 0.7566, 0.1033, 0.6849, 0.1387, 0.7301, 0.02772, 0.8016, 0.01591, 0.8395, 0.07234, 0.7566, 0.1033, 0.8947, 0.7379, 0.8229, 0.7025, 0.8494, 0.6269, 0.9042, 0.6693, 0.8519, 0.7963, 0.7854, 0.7825, 0.8229, 0.7025, 0.8947, 0.7379, 0.7854, 0.7825, 0.7257, 0.7421, 0.7401, 0.6715, 0.8229, 0.7025, 0.537, 0.9168, 0.5068, 0.8522, 0.5604, 0.8411, 0.5949, 0.8882, 0.3303, 0.9043, 0.3971, 0.8794, 0.4087, 0.9363, 0.3606, 0.9689, 0.61, 0.8727, 0.5949, 0.8882, 0.5604, 0.8411, 0.5583, 0.8211, 0.5583, 0.9992, 0.5584, 0.9777, 0.6026, 0.9435, 0.61, 0.9465, 0.4337, 0.9484, 0.4703, 0.9417, 0.5008, 0.9872, 0.4853, 1.0, 0.4853, 0.8219, 0.5068, 0.8522, 0.4586, 0.8848, 0.4337, 0.8746, 0.2724, 0.9329, 0.2574, 0.9484, 0.2574, 0.8746, 0.2648, 0.8776, 0.3069, 0.98, 0.309, 1.0, 0.2574, 0.9484, 0.2724, 0.9329, 0.5583, 0.8211, 0.5604, 0.8411, 0.5068, 0.8522, 0.4853, 0.8219, 0.309, 0.8434, 0.309, 0.8219, 0.382, 0.8211, 0.3666, 0.8339, 0.2648, 0.8776, 0.2574, 0.8746, 0.309, 0.8219, 0.309, 0.8434, 0.4337, 0.8746, 0.4586, 0.8848, 0.4703, 0.9417, 0.4337, 0.9484, 0.3971, 0.8794, 0.4337, 0.8727, 0.4337, 0.9465, 0.4087, 0.9363, 0.3666, 0.8339, 0.382, 0.8211, 0.4337, 0.8727, 0.3971, 0.8794, 0.4853, 1.0, 0.5008, 0.9872, 0.5584, 0.9777, 0.5583, 0.9992, 0.3606, 0.9689, 0.382, 0.9992, 0.309, 1.0, 0.3069, 0.98, 0.4087, 0.9363, 0.4337, 0.9465, 0.382, 0.9992, 0.3606, 0.9689, 0.61, 0.9465, 0.6026, 0.9435, 0.5949, 0.8882, 0.61, 0.8727, 0.2724, 0.9329, 0.3303, 0.9043, 0.3606, 0.9689, 0.3069, 0.98, 0.2648, 0.8776, 0.309, 0.8434, 0.3303, 0.9043, 0.2724, 0.9329, 0.309, 0.8434, 0.3666, 0.8339, 0.3971, 0.8794, 0.3303, 0.9043, 0.5584, 0.9777, 0.537, 0.9168, 0.5949, 0.8882, 0.6026, 0.9435, 0.5008, 0.9872, 0.4703, 0.9417, 0.537, 0.9168, 0.5584, 0.9777, 0.4703, 0.9417, 0.4586, 0.8848, 0.5068, 0.8522, 0.537, 0.9168, 0.8214, 0.8494, 0.7987, 0.8409, 0.8091, 0.8255, 0.8287, 0.8287, 0.797, 0.5494, 0.8073, 0.5275, 0.8236, 0.5386, 0.8197, 0.5579, 0.8287, 0.8214, 0.8287, 0.8287, 0.8091, 0.8255, 0.8038, 0.8211, 0.8462, 0.8644, 0.8411, 0.8591, 0.8437, 0.8403, 0.8462, 0.8393, 0.8038, 0.8817, 0.8111, 0.8714, 0.8294, 0.8752, 0.8287, 0.882, 0.7863, 0.8387, 0.7987, 0.8409, 0.7948, 0.8603, 0.7863, 0.8638, 0.7897, 0.5702, 0.7897, 0.5775, 0.7722, 0.5596, 0.7747, 0.5585, 0.8093, 0.5734, 0.8146, 0.5778, 0.7897, 0.5775, 0.7897, 0.5702, 0.8038, 0.8211, 0.8091, 0.8255, 0.7987, 0.8409, 0.7863, 0.8387, 0.7773, 0.5397, 0.7722, 0.5345, 0.7897, 0.5169, 0.789, 0.5237, 0.7747, 0.5585, 0.7722, 0.5596, 0.7722, 0.5345, 0.7773, 0.5397, 0.7863, 0.8638, 0.7948, 0.8603, 0.8111, 0.8714, 0.8038, 0.8817, 0.8073, 0.5275, 0.8146, 0.5172, 0.8321, 0.5351, 0.8236, 0.5386, 0.789, 0.5237, 0.7897, 0.5169, 0.8146, 0.5172, 0.8073, 0.5275, 0.8287, 0.882, 0.8294, 0.8752, 0.8411, 0.8591, 0.8462, 0.8644, 0.8197, 0.5579, 0.8321, 0.5602, 0.8146, 0.5778, 0.8093, 0.5734, 0.8236, 0.5386, 0.8321, 0.5351, 0.8321, 0.5602, 0.8197, 0.5579, 0.8462, 0.8393, 0.8437, 0.8403, 0.8287, 0.8287, 0.8287, 0.8214, 0.7897, 0.5702, 0.797, 0.5494, 0.8197, 0.5579, 0.8093, 0.5734, 0.7747, 0.5585, 0.7773, 0.5397, 0.797, 0.5494, 0.7897, 0.5702, 0.7773, 0.5397, 0.789, 0.5237, 0.8073, 0.5275, 0.797, 0.5494, 0.8411, 0.8591, 0.8214, 0.8494, 0.8287, 0.8287, 0.8437, 0.8403, 0.8294, 0.8752, 0.8111, 0.8714, 0.8214, 0.8494, 0.8411, 0.8591, 0.8111, 0.8714, 0.7948, 0.8603, 0.7987, 0.8409, 0.8214, 0.8494])
me_cylinder.materials.append(mat_pine_bark)
me_cylinder.materials.append(mat_pine_needles)
me_cylinder.use_remesh_fix_poles = True
me_cylinder.use_remesh_preserve_attributes = False
me_cylinder.use_mirror_vertex_groups = False
me_cylinder.update()

# ---- objects
ob_long_leaf_pine = bpy.data.objects.new('long leaf pine', me_cylinder)

# ---- transforms, parenting, visibility, modifiers, constraints
ob_long_leaf_pine.location = (0.0, 0.0, 0.0)
ob_long_leaf_pine.lineart.crease_threshold = 0.0

# ---- collection membership
col_collection.objects.link(ob_long_leaf_pine)

# ---- scene / render settings (as saved in the file)
scene.frame_start = 1; scene.frame_end = 250; scene.frame_set(1)
scene.render.engine = 'BLENDER_EEVEE_NEXT'
scene.cycles.use_denoising = False
scene.cycles.samples = 128
scene.cycles.sampling_pattern = 'TABULATED_SOBOL'
scene.cycles.use_adaptive_sampling = False
scene.cycles.use_light_tree = False
scene.view_settings.view_transform = 'Filmic'
bpy.context.view_layer.update()

# ---- added for rendering (the .blend has no active camera and no usable light): camera, sun
cam_auto = bpy.data.cameras.new('AutoCamera')
cam_auto.lens = 50.0
cam_auto.sensor_width = 36.0
cam_auto.clip_end = 1000.0
ob_auto_camera = bpy.data.objects.new('AutoCamera', cam_auto)
scene.collection.objects.link(ob_auto_camera)
ob_auto_camera.location = (6.33179, -7.5394, 8.404)
ob_auto_camera.rotation_euler = (1.09748, -7.21219e-08, 0.694738)
scene.camera = ob_auto_camera
light_auto_sun = bpy.data.lights.new('AutoSun', 'SUN')
light_auto_sun.energy = 3.0
light_auto_sun.angle = 0.0523599
ob_auto_sun = bpy.data.objects.new('AutoSun', light_auto_sun)
scene.collection.objects.link(ob_auto_sun)
ob_auto_sun.rotation_euler = (0.872665, 0.174533, 0.523599)
bpy.context.view_layer.update()
